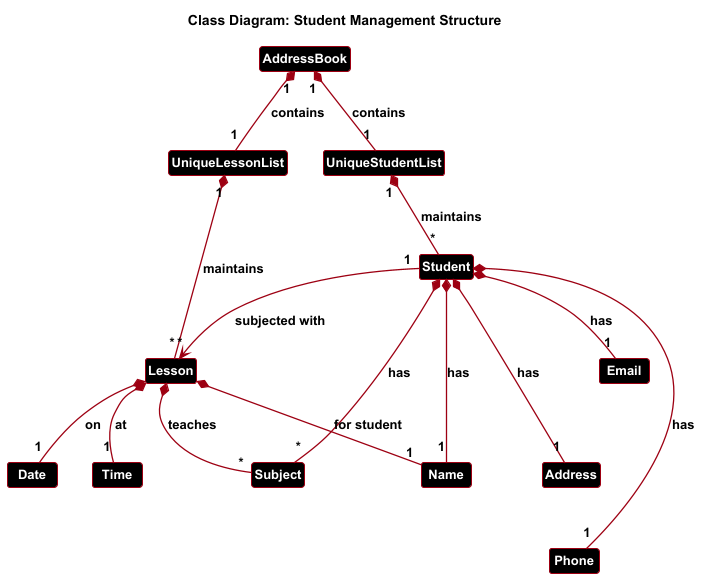

The diagram above was rendered by PlantUML. Its source (embedded in the PNG):
@startuml
!include style.puml

skinparam {
    classFontSize 13
    classFontStyle bold
    arrowThickness 1.3
    arrowColor #444444
    classBackgroundColor #000000
    classBorderColor MODEL_COLOR
    classArrowColor MODEL_COLOR
}

title "Class Diagram: Student Management Structure"

class AddressBook {
  - students: UniqueStudentList
  - subjects: UniqueLessonList
}

class UniqueStudentList {
  - internalList: List<Student>
  + add(Student)
  + remove(Student)
}

class UniqueLessonList {
  - internalList: List<Lesson>
  + add(Subject)
  + remove(Subject)
}

class Student {
  - name: Name
  - phone: Phone
  - email: Email
  - address: Address
  - subjects: Set<Subject>
  + addSubject(Subject)
  + removeSubject(Subject)
}

class Lesson {
  - studentName: Name
  - subjects: Set<Subject>
  - date: Date
  - time: Time
}

class Name {
  - fullName: String
}
class Phone {
  - value: String
}
class Email {
  - value: String
}
class Address {
  - value: String
}
class Subject {
  - value: String
}
class Date {
  - value: LocalDate
}
class Time {
  - value: LocalTime
}

' Composition Relationships
AddressBook "1" *-- "1" UniqueStudentList : contains
AddressBook "1" *-- "1" UniqueLessonList : contains

UniqueStudentList "1" *-- "*" Student : maintains
UniqueLessonList "1" *-- "*" Lesson : maintains

' Student Components
Student *-- "1" Name : has
Student *-- "1" Phone : has
Student *-- "1" Email : has
Student *-- "1" Address : has
Student *-- "*" Subject : has

' Subject Association
Student "1" --> "*" Lesson : subjected with

' Lesson Components
Lesson *-- "1" Name : for student
Lesson *-- "*" Subject : teaches
Lesson *-- "1" Date : on
Lesson *-- "1" Time : at

' Layout improvements
UniqueLessonList -[hidden]right- UniqueStudentList
Name -[hidden]down- Phone
Email -[hidden]down- Address
@enduml